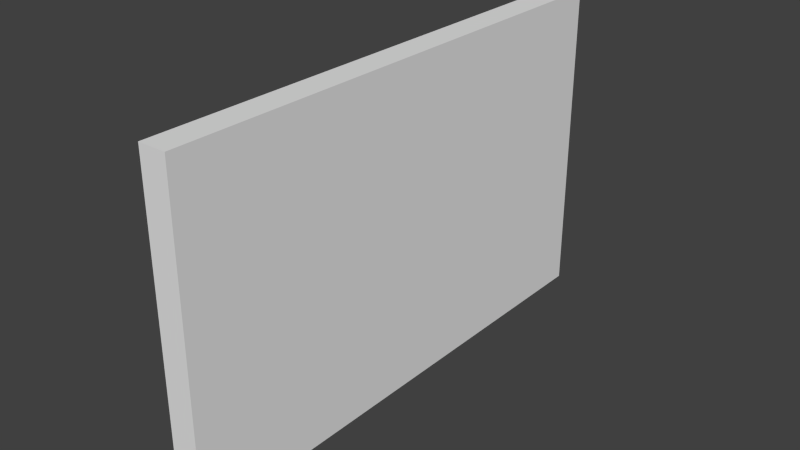 # Source: TV.blend  (saved by Blender 2.62.0; exported with 4.5.12 LTS)
import bpy
from mathutils import Matrix  # noqa: F401  (used for matrix-valued properties, if any)

bpy.ops.wm.read_factory_settings(use_empty=True)
scene = bpy.context.scene
scene.name = 'Scene'

# ---- collections
col_collection_1 = bpy.data.collections.new('Collection 1'); scene.collection.children.link(col_collection_1)

# ---- materials (node trees are filled in below, after node groups)
mat_material = bpy.data.materials.new('Material')
mat_material.alpha_threshold = 0.0
mat_material.use_transparent_shadow = False
mat_material.roughness = 0.5
mat_material.line_color = (0.0, 0.0, 0.0, 1.0)

# ---- material node trees

# ---- world
world_world = bpy.data.worlds.new('World'); scene.world = world_world
world_world.color = (0.05088, 0.05088, 0.05088)
world_world.use_sun_shadow = False
world_world.sun_shadow_jitter_overblur = 0.0
world_world.cycles.sampling_method = 'MANUAL'
world_world.cycles.sample_map_resolution = 256

# ---- meshes
me_cube = bpy.data.meshes.new('Cube')
me_cube.from_pydata([(1.0, 1.0, -1.0), (1.0, -1.0, -1.0), (-1.0, -1.0, -1.0), (-1.0, 1.0, -1.0), (1.0, 1.0, 1.0), (1.0, -1.0, 1.0), (-1.0, -1.0, 1.0), (-1.0, 1.0, 1.0)], [], [(0, 1, 2, 3), (4, 7, 6, 5), (0, 4, 5, 1), (1, 5, 6, 2), (2, 6, 7, 3), (4, 0, 3, 7)])
_uv = me_cube.uv_layers.new(name='UVMap')
_uv.uv.foreach_set('vector', [0.1231, 0.8732, 0.1256, 0.8676, 0.25, 0.7507, 0.2503, 0.9998, 0.1186, 0.8691, 0.0002304, 0.9999, 0.0002161, 0.75, 0.1243, 0.8609, 0.1231, 0.8732, 0.1186, 0.8691, 0.1243, 0.8609, 0.1256, 0.8676, 0.1256, 0.8676, 0.1243, 0.8609, 0.0002161, 0.75, 0.25, 0.7507, 0.003048, 0.7486, 0.003423, -0.00114, 0.9996, 0.0003037, 0.9996, 0.7499, 0.1186, 0.8691, 0.1231, 0.8732, 0.2503, 0.9998, 0.0002304, 0.9999])
me_cube.materials.append(mat_material)
me_cube.use_remesh_preserve_volume = False
me_cube.use_remesh_preserve_attributes = False
me_cube.use_mirror_vertex_groups = False
me_cube.update()

# ---- objects
ob_cube = bpy.data.objects.new('Cube', me_cube)

# ---- transforms, parenting, visibility, modifiers, constraints
ob_cube.location = (0.0, 0.0, 0.0)
ob_cube.scale = (-0.1978, 3.705, -2.298)
ob_cube.lock_rotations_4d = False
ob_cube.empty_display_type = 'ARROWS'
ob_cube.lineart.crease_threshold = 0.0

# ---- collection membership
col_collection_1.objects.link(ob_cube)

# ---- scene / render settings (as saved in the file)
scene.frame_start = 1; scene.frame_end = 250; scene.frame_set(13)
scene.render.engine = 'BLENDER_EEVEE_NEXT'
scene.render.image_settings.color_mode = 'RGB'
scene.render.image_settings.compression = 90
scene.render.resolution_percentage = 50
scene.render.dither_intensity = 0.0
scene.render.bake_margin = 2
scene.render.bake_bias = 0.0
scene.cycles.use_denoising = False
scene.cycles.samples = 10
scene.cycles.sampling_pattern = 'TABULATED_SOBOL'
scene.cycles.light_sampling_threshold = 0.0
scene.cycles.use_adaptive_sampling = False
scene.cycles.use_light_tree = False
scene.cycles.blur_glossy = 0.0
scene.cycles.volume_bounces = 1
scene.cycles.pixel_filter_type = 'GAUSSIAN'
scene.cycles.sample_clamp_indirect = 0.0
scene.view_settings.view_transform = 'Standard'
bpy.context.view_layer.update()

# ---- added for rendering (the .blend has no active camera and no usable light): camera, sun
cam_auto = bpy.data.cameras.new('AutoCamera')
cam_auto.lens = 50.0
cam_auto.sensor_width = 36.0
cam_auto.clip_end = 1000.0
ob_auto_camera = bpy.data.objects.new('AutoCamera', cam_auto)
scene.collection.objects.link(ob_auto_camera)
ob_auto_camera.location = (8.07643, -9.69172, 6.46115)
ob_auto_camera.rotation_euler = (1.09748, -7.21219e-08, 0.694738)
scene.camera = ob_auto_camera
light_auto_sun = bpy.data.lights.new('AutoSun', 'SUN')
light_auto_sun.energy = 3.0
light_auto_sun.angle = 0.0523599
ob_auto_sun = bpy.data.objects.new('AutoSun', light_auto_sun)
scene.collection.objects.link(ob_auto_sun)
ob_auto_sun.rotation_euler = (0.872665, 0.174533, 0.523599)
bpy.context.view_layer.update()
